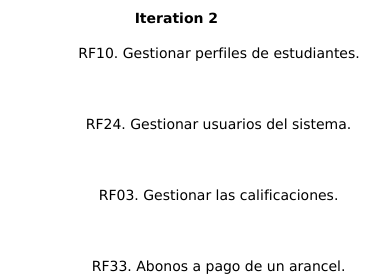

The diagram above was rendered by PlantUML. Its source (embedded in the PNG):
@startuml
left to right direction
title Iteration 1

label RF01 as "RF01. Cobro de aranceles."
label RF02 as "RF02. Matricular estudiante."
label RF06 as "RF06. Creación de matrícula oficial por grado."
label RF12 as "RF12. Gestionar matrículas."
label RF14 as "RF14. Imprimir boleta de calificación por secciones."

label 0 as " "
0 ..[hidden]> RF01
0 ..[hidden]> RF02
0 ..[hidden]> RF06
0 ..[hidden]> RF12
0 ..[hidden]> RF14

newpage
left to right direction
title Iteration 2
label 0 as " "

Label RF10 as "RF10. Gestionar perfiles de estudiantes."
Label RF24 as "RF24. Gestionar usuarios del sistema."
Label RF03 as "RF03. Gestionar las calificaciones."
Label RF33 as "RF33. Abonos a pago de un arancel."

0 ..[hidden]> RF10
0 ..[hidden]> RF24
0 ..[hidden]> RF03
0 ..[hidden]> RF33


newpage
left to right direction
title Iteration 3
label 0 as " "

Label RF04 as "RF04. Generar informes administrativos."
label RF06 as "RF06. Creación de Matrícula Oficial por grado"
Label RF07 as "RF07. Ver calificaciones online."
Label RF08 as "RF08. Ver historial de pagos por estudiante."
Label RF10 as "RF10. Gestionar perfiles de estudiantes."
Label RF12 as "RF12. Gestionar matrículas."
Label RF31 as "RF31. Impresión de facturas y recibos."
Label RF36 as "RF36. Generar estadísticas de ingresos."

0 ..[hidden]> RF04
0 ..[hidden]> RF06
0 ..[hidden]> RF07
0 ..[hidden]> RF08
0 ..[hidden]> RF10
0 ..[hidden]> RF12
0 ..[hidden]> RF31
0 ..[hidden]> RF36


newpage
left to right direction
title Iteration 4
label 0 as " "

label RF06 as "RF06. Creación de Matrícula Oficial por grado"
Label RF09 as "RF09. Generar informe de deudores."
Label RF10 as "RF10. Gestionar perfiles de estudiantes."
Label RF12 as "RF12. Gestionar matrículas."
Label RF24 as "RF24. Gestionar usuarios del sistema."
Label RF33 as "RF33. Abonos a pago de un arancel."
Label RF34 as "RF34. Habilitar el registro de notas por corte evaluativo."

0 ..[hidden]> RF06
0 ..[hidden]> RF09
0 ..[hidden]> RF10
0 ..[hidden]> RF12
0 ..[hidden]> RF24
0 ..[hidden]> RF33
0 ..[hidden]> RF34


newpage
left to right direction
title Iteration 5
label 0 as " "

Label RF01 as "RF01. Cobro de aranceles."
Label RF04 as "RF04. Generar informes administrativos."
Label RF12 as "RF12. Gestionar matrículas."
Label RF18 as "RF18. Generar informe de rendimientos por secciones."
Label RF24 as "RF24. Gestionar usuarios del sistema."
Label RF29 as "RF29. Ver panel de información desempeño."
Label RF37 as "RF37. Gestionar años lectivos."
Label RF38 as "RF38. Generar copias de seguridad."

0 ..[hidden]> RF01
0 ..[hidden]> RF04
0 ..[hidden]> RF12
0 ..[hidden]> RF18
0 ..[hidden]> RF24
0 ..[hidden]> RF29
0 ..[hidden]> RF37
0 ..[hidden]> RF38


newpage
left to right direction
title Iteration 6
label 0 as " "

Label RF10 as "RF10. Gestionar perfiles de estudiantes."
label RF12 as "RF12. Gestionar matrículas."
Label RF17 as "RF17. Generar datos estadísticos por corto evaluativo."
Label RF18 as "RF18. Generar informe de rendimientos por secciones."
Label RF24 as "RF24. Gestionar usuarios del sistema."

0 ..[hidden]> RF10
0 ..[hidden]> RF12
0 ..[hidden]> RF17
0 ..[hidden]> RF18
0 ..[hidden]> RF24

@enduml